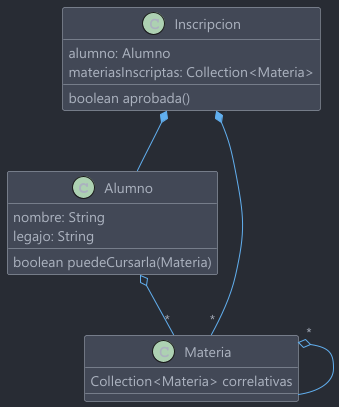

The diagram above was rendered by PlantUML. Its source (embedded in the PNG):
@startuml
'https://plantuml.com/class-diagram
!include https://raw.githubusercontent.com/patrik-csak/one-dark-plantuml-theme/v1.0.1/theme.puml

class Alumno {
    nombre: String
    legajo: String
    boolean puedeCursarla(Materia)
}
class Inscripcion {
    alumno: Alumno
    materiasInscriptas: Collection<Materia>
    boolean aprobada()
}
class Materia {
    Collection<Materia> correlativas
}

Materia "*" o-- Materia
Alumno o-- "*" Materia
Inscripcion *-- Alumno
Inscripcion *-- "*" Materia
@enduml